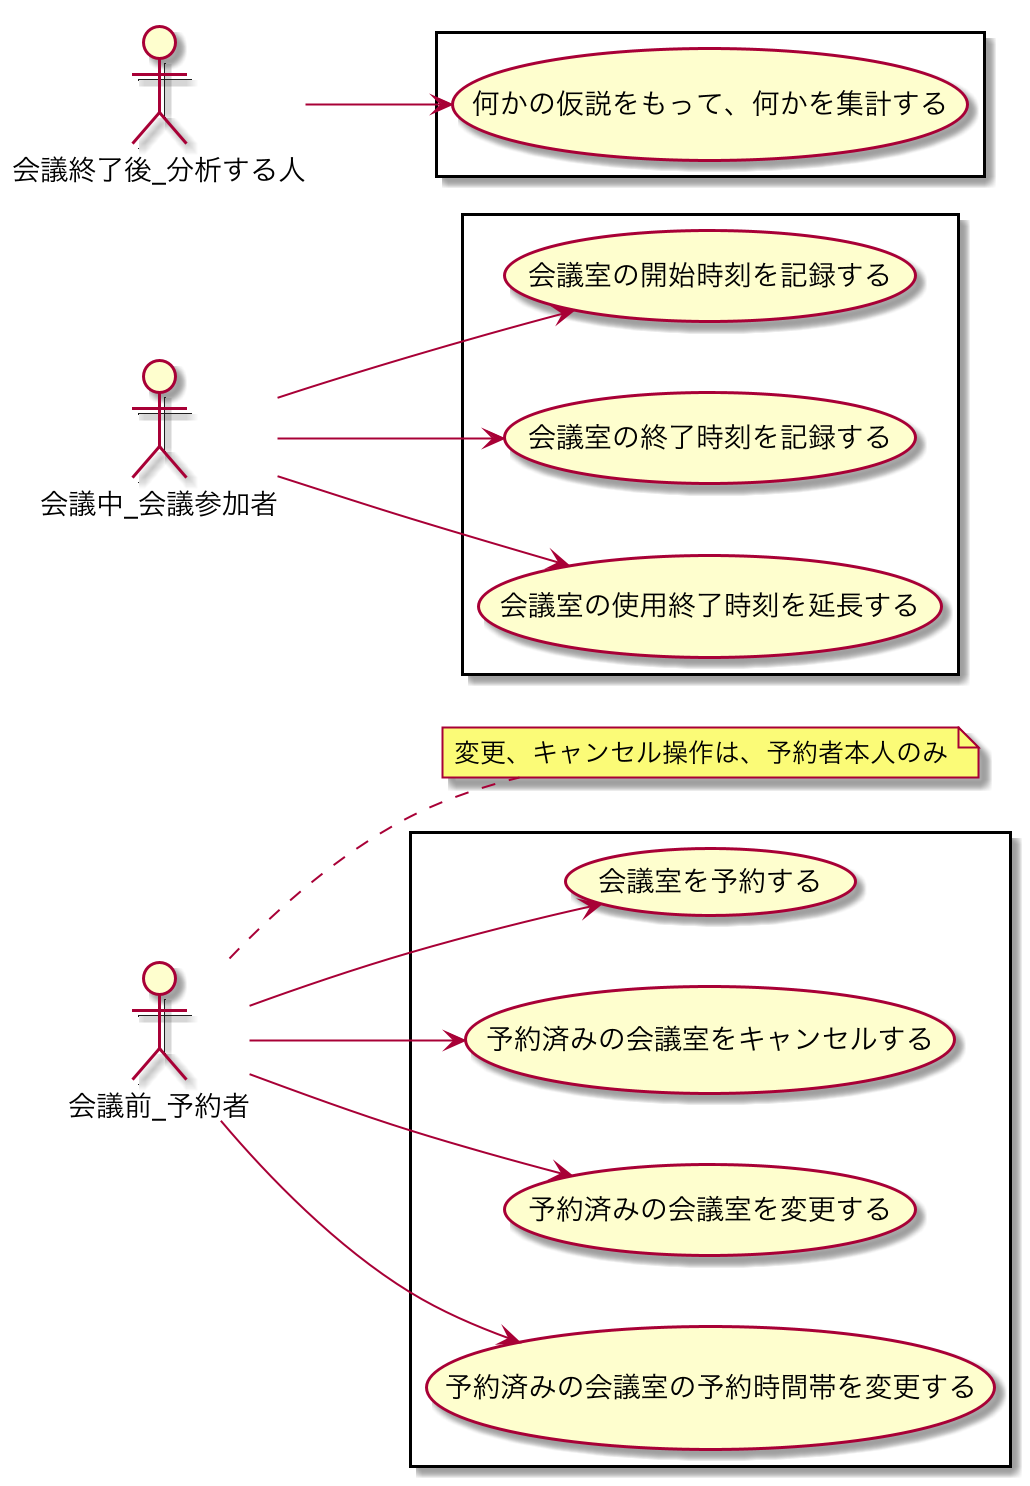

The diagram above was rendered by PlantUML. Its source (embedded in the PNG):
@startuml
left to right direction

actor 会議前_予約者 as a1
note right : 変更、キャンセル操作は、予約者本人のみ
actor 会議中_会議参加者  as a3
actor 会議終了後_分析する人 as a2

rectangle {
    a1 --> (会議室を予約する)
    a1 --> (予約済みの会議室をキャンセルする)
    a1 --> (予約済みの会議室を変更する)
    a1 --> (予約済みの会議室の予約時間帯を変更する)
}

rectangle {
    a2 --> (何かの仮説をもって、何かを集計する)
}

rectangle {
    a3 --> (会議室の開始時刻を記録する)
    a3 --> (会議室の終了時刻を記録する)
    a3 --> (会議室の使用終了時刻を延長する)
}

@enduml